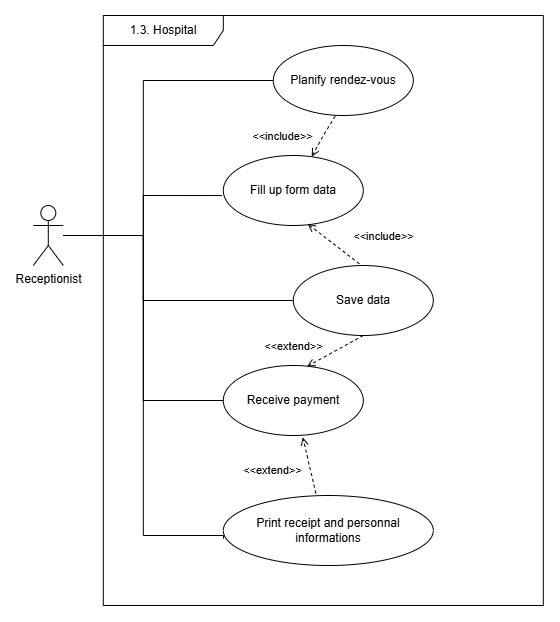

The diagram above was exported from draw.io. Its source (the exported page's mxGraphModel, read from the mxfile embedded in the PNG):
<mxGraphModel dx="1178" dy="619" grid="1" gridSize="10" guides="1" tooltips="1" connect="1" arrows="1" fold="1" page="1" pageScale="1" pageWidth="827" pageHeight="1169" math="0" shadow="0">
  <root>
    <mxCell id="0" />
    <mxCell id="1" parent="0" />
    <mxCell id="HwAYsLeihtf7rxnAZ6qT-1" parent="1" style="shape=umlFrame;whiteSpace=wrap;html=1;pointerEvents=0;width=120;height=30;" value="1.3. Hospital" vertex="1">
      <mxGeometry height="590" width="440" x="120" y="50" as="geometry" />
    </mxCell>
    <mxCell id="HwAYsLeihtf7rxnAZ6qT-11" edge="1" parent="1" source="HwAYsLeihtf7rxnAZ6qT-2" style="edgeStyle=orthogonalEdgeStyle;rounded=0;orthogonalLoop=1;jettySize=auto;html=1;entryX=0;entryY=0.5;entryDx=0;entryDy=0;endArrow=none;endFill=0;" target="HwAYsLeihtf7rxnAZ6qT-6">
      <mxGeometry relative="1" as="geometry">
        <Array as="points">
          <mxPoint x="160.03" y="270" />
          <mxPoint x="160.03" y="115.03" />
        </Array>
      </mxGeometry>
    </mxCell>
    <mxCell id="HwAYsLeihtf7rxnAZ6qT-13" edge="1" parent="1" source="HwAYsLeihtf7rxnAZ6qT-2" style="edgeStyle=orthogonalEdgeStyle;rounded=0;orthogonalLoop=1;jettySize=auto;html=1;entryX=0;entryY=0.5;entryDx=0;entryDy=0;endArrow=none;endFill=0;" target="HwAYsLeihtf7rxnAZ6qT-8">
      <mxGeometry relative="1" as="geometry" />
    </mxCell>
    <mxCell id="HwAYsLeihtf7rxnAZ6qT-15" edge="1" parent="1" source="HwAYsLeihtf7rxnAZ6qT-2" style="edgeStyle=orthogonalEdgeStyle;rounded=0;orthogonalLoop=1;jettySize=auto;html=1;entryX=0;entryY=0.5;entryDx=0;entryDy=0;endArrow=none;endFill=0;" target="HwAYsLeihtf7rxnAZ6qT-10">
      <mxGeometry relative="1" as="geometry">
        <Array as="points">
          <mxPoint x="160.03" y="270" />
          <mxPoint x="160.03" y="334.97" />
        </Array>
      </mxGeometry>
    </mxCell>
    <mxCell id="HwAYsLeihtf7rxnAZ6qT-2" parent="1" style="shape=umlActor;verticalLabelPosition=bottom;verticalAlign=top;html=1;" value="Receptionist" vertex="1">
      <mxGeometry height="60" width="30" x="50" y="240" as="geometry" />
    </mxCell>
    <mxCell id="HwAYsLeihtf7rxnAZ6qT-6" parent="1" style="ellipse;whiteSpace=wrap;html=1;" value="Planify rendez-vous" vertex="1">
      <mxGeometry height="70" width="140" x="290" y="80" as="geometry" />
    </mxCell>
    <mxCell id="HwAYsLeihtf7rxnAZ6qT-7" parent="1" style="ellipse;whiteSpace=wrap;html=1;" value="Fill up form data" vertex="1">
      <mxGeometry height="70" width="140" x="240" y="190" as="geometry" />
    </mxCell>
    <mxCell id="HwAYsLeihtf7rxnAZ6qT-8" parent="1" style="ellipse;whiteSpace=wrap;html=1;" value="Receive payment" vertex="1">
      <mxGeometry height="70" width="140" x="240" y="400" as="geometry" />
    </mxCell>
    <mxCell id="HwAYsLeihtf7rxnAZ6qT-9" parent="1" style="ellipse;whiteSpace=wrap;html=1;" value="Print receipt and personnal informations" vertex="1">
      <mxGeometry height="70" width="210" x="240" y="530" as="geometry" />
    </mxCell>
    <mxCell id="HwAYsLeihtf7rxnAZ6qT-10" parent="1" style="ellipse;whiteSpace=wrap;html=1;" value="Save data" vertex="1">
      <mxGeometry height="70" width="140" x="310" y="300" as="geometry" />
    </mxCell>
    <mxCell id="HwAYsLeihtf7rxnAZ6qT-12" edge="1" parent="1" source="HwAYsLeihtf7rxnAZ6qT-2" style="edgeStyle=orthogonalEdgeStyle;rounded=0;orthogonalLoop=1;jettySize=auto;html=1;entryX=-0.009;entryY=0.572;entryDx=0;entryDy=0;entryPerimeter=0;endArrow=none;endFill=0;" target="HwAYsLeihtf7rxnAZ6qT-7">
      <mxGeometry relative="1" as="geometry" />
    </mxCell>
    <mxCell id="HwAYsLeihtf7rxnAZ6qT-14" edge="1" parent="1" source="HwAYsLeihtf7rxnAZ6qT-2" style="edgeStyle=orthogonalEdgeStyle;rounded=0;orthogonalLoop=1;jettySize=auto;html=1;entryX=0.001;entryY=0.617;entryDx=0;entryDy=0;entryPerimeter=0;endArrow=none;endFill=0;" target="HwAYsLeihtf7rxnAZ6qT-9">
      <mxGeometry relative="1" as="geometry">
        <Array as="points">
          <mxPoint x="160.03" y="270" />
          <mxPoint x="160.03" y="570" />
          <mxPoint x="240.17" y="570" />
        </Array>
      </mxGeometry>
    </mxCell>
    <mxCell id="HwAYsLeihtf7rxnAZ6qT-17" edge="1" parent="1" source="HwAYsLeihtf7rxnAZ6qT-6" style="html=1;verticalAlign=bottom;labelBackgroundColor=none;endArrow=open;endFill=0;dashed=1;rounded=0;exitX=0.442;exitY=1.011;exitDx=0;exitDy=0;exitPerimeter=0;" target="HwAYsLeihtf7rxnAZ6qT-7" value="&amp;lt;&amp;lt;include&amp;gt;&amp;gt;">
      <mxGeometry relative="1" width="160" x="1" y="-31" as="geometry">
        <mxPoint x="-2" y="4" as="offset" />
        <Array as="points">
          <mxPoint x="340" y="170" />
        </Array>
        <mxPoint x="320" y="170" as="sourcePoint" />
        <mxPoint x="480" y="170" as="targetPoint" />
      </mxGeometry>
    </mxCell>
    <mxCell id="HwAYsLeihtf7rxnAZ6qT-18" edge="1" parent="1" source="HwAYsLeihtf7rxnAZ6qT-9" style="html=1;verticalAlign=bottom;labelBackgroundColor=none;endArrow=open;endFill=0;dashed=1;rounded=0;entryX=0.568;entryY=1.026;entryDx=0;entryDy=0;entryPerimeter=0;exitX=0.441;exitY=-0.029;exitDx=0;exitDy=0;exitPerimeter=0;" target="HwAYsLeihtf7rxnAZ6qT-8" value="&amp;lt;&amp;lt;extend&amp;gt;&amp;gt;">
      <mxGeometry relative="1" width="160" x="-0.1764" y="39" as="geometry">
        <mxPoint as="offset" />
        <mxPoint x="334" y="440" as="sourcePoint" />
        <mxPoint x="494" y="440" as="targetPoint" />
      </mxGeometry>
    </mxCell>
    <mxCell id="HwAYsLeihtf7rxnAZ6qT-19" edge="1" parent="1" source="HwAYsLeihtf7rxnAZ6qT-10" style="html=1;verticalAlign=bottom;labelBackgroundColor=none;endArrow=open;endFill=0;dashed=1;rounded=0;exitX=0.472;exitY=-0.024;exitDx=0;exitDy=0;exitPerimeter=0;entryX=0.602;entryY=0.976;entryDx=0;entryDy=0;entryPerimeter=0;" target="HwAYsLeihtf7rxnAZ6qT-7" value="&amp;lt;&amp;lt;include&amp;gt;&amp;gt;">
      <mxGeometry relative="1" width="160" x="-1" y="-30" as="geometry">
        <mxPoint x="6" y="5" as="offset" />
        <Array as="points" />
        <mxPoint x="504" y="220" as="sourcePoint" />
        <mxPoint x="480" y="260" as="targetPoint" />
      </mxGeometry>
    </mxCell>
    <mxCell id="HwAYsLeihtf7rxnAZ6qT-21" edge="1" parent="1" style="html=1;verticalAlign=bottom;labelBackgroundColor=none;endArrow=open;endFill=0;dashed=1;rounded=0;entryX=0.598;entryY=0.014;entryDx=0;entryDy=0;entryPerimeter=0;" target="HwAYsLeihtf7rxnAZ6qT-8" value="&amp;lt;&amp;lt;extend&amp;gt;&amp;gt;">
      <mxGeometry relative="1" width="160" x="1" y="-18" as="geometry">
        <mxPoint x="-5" y="5" as="offset" />
        <mxPoint x="380" y="370" as="sourcePoint" />
        <mxPoint x="540" y="370" as="targetPoint" />
      </mxGeometry>
    </mxCell>
  </root>
</mxGraphModel>